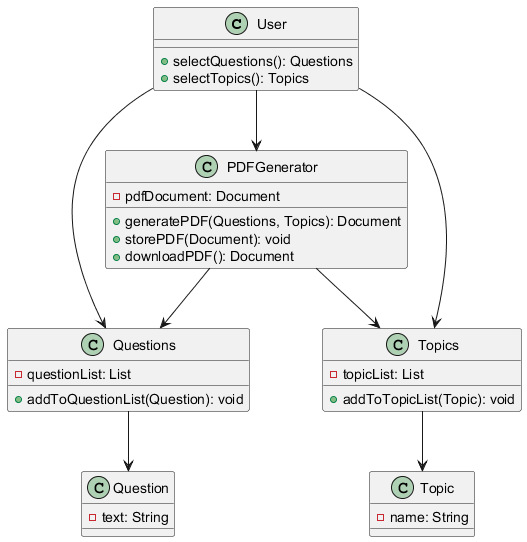

The diagram above was rendered by PlantUML. Its source (embedded in the PNG):
@startuml
class User {
    + selectQuestions(): Questions
    + selectTopics(): Topics
}

class Questions {
    - questionList: List
    + addToQuestionList(Question): void
}

class Topics {
    - topicList: List
    + addToTopicList(Topic): void
}

class Question {
    - text: String
}

class Topic {
    - name: String
}

class PDFGenerator {
    - pdfDocument: Document
    + generatePDF(Questions, Topics): Document
    + storePDF(Document): void
    + downloadPDF(): Document
}

User --> Questions
User --> Topics
User --> PDFGenerator
Questions --> Question
Topics --> Topic
PDFGenerator --> Questions
PDFGenerator --> Topics
@enduml